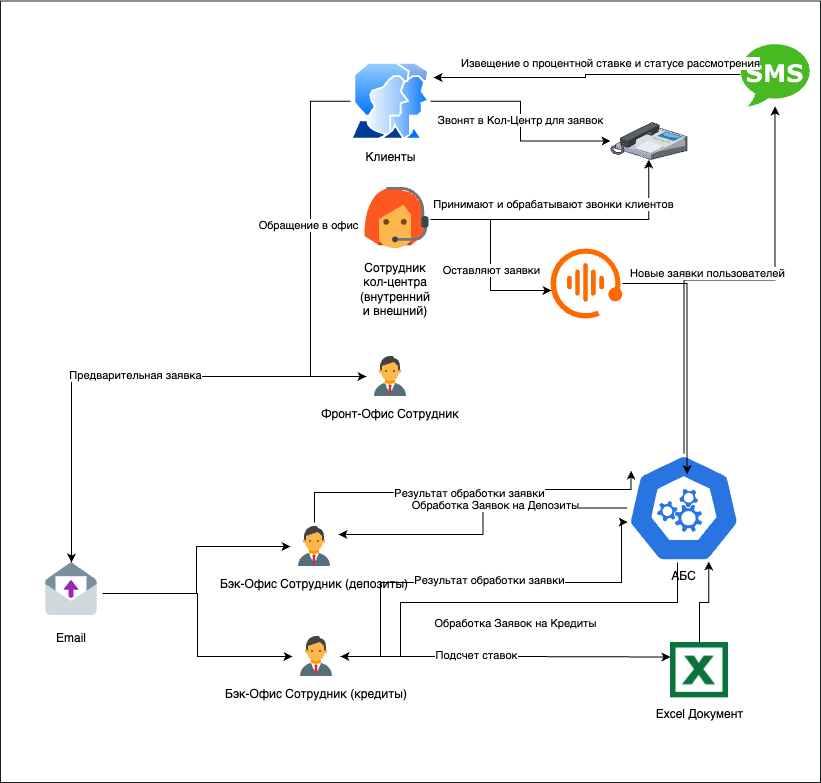

The diagram above was exported from draw.io. Its source (the exported page's mxGraphModel, read from the mxfile embedded in the PNG):
<mxGraphModel dx="913" dy="729" grid="1" gridSize="10" guides="1" tooltips="1" connect="1" arrows="1" fold="1" page="1" pageScale="1" pageWidth="850" pageHeight="1100" math="0" shadow="0">
  <root>
    <mxCell id="0" />
    <mxCell id="1" parent="0" />
    <mxCell id="VpKjS-ua0uUn91t9RAHk-1" value="" style="verticalLabelPosition=bottom;verticalAlign=top;html=1;shadow=0;dashed=0;strokeWidth=1;shape=mxgraph.ios.iBgFlat;strokeColor=#18211b;" vertex="1" parent="1">
      <mxGeometry x="20" y="18.5" width="820" height="781.5" as="geometry" />
    </mxCell>
    <mxCell id="LMowdsu6-J0ZMB8gStf6-22" style="edgeStyle=orthogonalEdgeStyle;rounded=0;orthogonalLoop=1;jettySize=auto;html=1;entryX=0;entryY=0.5;entryDx=0;entryDy=0;" edge="1" parent="1" source="vHSJ1ZjzIBCb7C2XzIwD-1" target="isg58w81f3LBMcecbe0D-3">
      <mxGeometry relative="1" as="geometry">
        <mxPoint x="270" y="400" as="targetPoint" />
        <Array as="points">
          <mxPoint x="330" y="119" />
          <mxPoint x="330" y="394" />
        </Array>
      </mxGeometry>
    </mxCell>
    <mxCell id="LMowdsu6-J0ZMB8gStf6-23" value="Обращение в офис" style="edgeLabel;html=1;align=center;verticalAlign=middle;resizable=0;points=[];" vertex="1" connectable="0" parent="LMowdsu6-J0ZMB8gStf6-22">
      <mxGeometry x="-0.1163" y="-3" relative="1" as="geometry">
        <mxPoint as="offset" />
      </mxGeometry>
    </mxCell>
    <mxCell id="vHSJ1ZjzIBCb7C2XzIwD-1" value="Клиенты" style="image;aspect=fixed;perimeter=ellipsePerimeter;html=1;align=center;shadow=0;dashed=0;spacingTop=3;image=img/lib/active_directory/user_accounts.svg;" vertex="1" parent="1">
      <mxGeometry x="370" y="80" width="80" height="77.6" as="geometry" />
    </mxCell>
    <mxCell id="isg58w81f3LBMcecbe0D-2" value="Бэк-Офис Сотрудник (депозиты)" style="shape=image;verticalLabelPosition=bottom;verticalAlign=top;imageAspect=0;aspect=fixed;image=data:image/svg+xml,(base64 omitted: 1292 chars);labelBackgroundColor=#ffffff;" vertex="1" parent="1">
      <mxGeometry x="310" y="540" width="48" height="48" as="geometry" />
    </mxCell>
    <mxCell id="LMowdsu6-J0ZMB8gStf6-35" style="edgeStyle=orthogonalEdgeStyle;rounded=0;orthogonalLoop=1;jettySize=auto;html=1;" edge="1" parent="1" source="isg58w81f3LBMcecbe0D-3" target="LMowdsu6-J0ZMB8gStf6-1">
      <mxGeometry relative="1" as="geometry" />
    </mxCell>
    <mxCell id="LMowdsu6-J0ZMB8gStf6-36" value="Предварительная заявка" style="edgeLabel;html=1;align=center;verticalAlign=middle;resizable=0;points=[];" vertex="1" connectable="0" parent="LMowdsu6-J0ZMB8gStf6-35">
      <mxGeometry x="-0.0353" y="-2" relative="1" as="geometry">
        <mxPoint as="offset" />
      </mxGeometry>
    </mxCell>
    <mxCell id="isg58w81f3LBMcecbe0D-3" value="Фронт-Офис Сотрудник&#10;" style="shape=image;verticalLabelPosition=bottom;verticalAlign=top;imageAspect=0;aspect=fixed;image=data:image/svg+xml,(base64 omitted: 1292 chars);labelBackgroundColor=#ffffff;" vertex="1" parent="1">
      <mxGeometry x="386" y="370" width="48" height="48" as="geometry" />
    </mxCell>
    <mxCell id="isg58w81f3LBMcecbe0D-8" value="Бэк-Офис Сотрудник (кредиты)" style="shape=image;verticalLabelPosition=bottom;verticalAlign=top;imageAspect=0;aspect=fixed;image=data:image/svg+xml,(base64 omitted: 1292 chars);labelBackgroundColor=#ffffff;" vertex="1" parent="1">
      <mxGeometry x="312" y="650" width="48" height="48" as="geometry" />
    </mxCell>
    <mxCell id="LMowdsu6-J0ZMB8gStf6-13" style="edgeStyle=orthogonalEdgeStyle;rounded=0;orthogonalLoop=1;jettySize=auto;html=1;" edge="1" parent="1" source="02wANKGyO_IlRybTUWie-1" target="LMowdsu6-J0ZMB8gStf6-10">
      <mxGeometry relative="1" as="geometry" />
    </mxCell>
    <mxCell id="LMowdsu6-J0ZMB8gStf6-14" value="Принимают и обрабатывают звонки клиентов" style="edgeLabel;html=1;align=center;verticalAlign=middle;resizable=0;points=[];" vertex="1" connectable="0" parent="LMowdsu6-J0ZMB8gStf6-13">
      <mxGeometry x="0.2001" y="1" relative="1" as="geometry">
        <mxPoint x="-45" y="-15" as="offset" />
      </mxGeometry>
    </mxCell>
    <mxCell id="02wANKGyO_IlRybTUWie-1" value="Сотрудник кол-центра (внутренний и внешний)" style="shape=image;verticalLabelPosition=bottom;verticalAlign=top;imageAspect=0;aspect=fixed;image=data:image/svg+xml,(base64 omitted: 1532 chars);labelBackgroundColor=#ffffff;whiteSpace=wrap;" vertex="1" parent="1">
      <mxGeometry x="380" y="202" width="70" height="70" as="geometry" />
    </mxCell>
    <mxCell id="LMowdsu6-J0ZMB8gStf6-21" style="edgeStyle=orthogonalEdgeStyle;rounded=0;orthogonalLoop=1;jettySize=auto;html=1;" edge="1" parent="1" source="Ixym6fMes3nC87lS1pO9-1" target="LMowdsu6-J0ZMB8gStf6-5">
      <mxGeometry relative="1" as="geometry" />
    </mxCell>
    <mxCell id="LMowdsu6-J0ZMB8gStf6-27" style="edgeStyle=orthogonalEdgeStyle;rounded=0;orthogonalLoop=1;jettySize=auto;html=1;entryX=1;entryY=0.25;entryDx=0;entryDy=0;" edge="1" parent="1" source="Ixym6fMes3nC87lS1pO9-1" target="isg58w81f3LBMcecbe0D-2">
      <mxGeometry relative="1" as="geometry" />
    </mxCell>
    <mxCell id="LMowdsu6-J0ZMB8gStf6-28" value="Обработка Заявок на Депозиты" style="edgeLabel;html=1;align=center;verticalAlign=middle;resizable=0;points=[];" vertex="1" connectable="0" parent="LMowdsu6-J0ZMB8gStf6-27">
      <mxGeometry x="-0.159" y="-3" relative="1" as="geometry">
        <mxPoint as="offset" />
      </mxGeometry>
    </mxCell>
    <mxCell id="LMowdsu6-J0ZMB8gStf6-29" style="edgeStyle=orthogonalEdgeStyle;rounded=0;orthogonalLoop=1;jettySize=auto;html=1;" edge="1" parent="1" source="Ixym6fMes3nC87lS1pO9-1" target="isg58w81f3LBMcecbe0D-8">
      <mxGeometry relative="1" as="geometry">
        <Array as="points">
          <mxPoint x="697" y="620" />
          <mxPoint x="420" y="620" />
          <mxPoint x="420" y="674" />
        </Array>
      </mxGeometry>
    </mxCell>
    <mxCell id="LMowdsu6-J0ZMB8gStf6-30" value="Обработка Заявок на Кредиты" style="edgeLabel;html=1;align=center;verticalAlign=middle;resizable=0;points=[];" vertex="1" connectable="0" parent="LMowdsu6-J0ZMB8gStf6-29">
      <mxGeometry x="-0.0585" relative="1" as="geometry">
        <mxPoint y="20" as="offset" />
      </mxGeometry>
    </mxCell>
    <mxCell id="Ixym6fMes3nC87lS1pO9-1" value="АБС" style="aspect=fixed;sketch=0;html=1;dashed=0;whitespace=wrap;verticalLabelPosition=bottom;verticalAlign=top;fillColor=#2875E2;strokeColor=#ffffff;points=[[0.005,0.63,0],[0.1,0.2,0],[0.9,0.2,0],[0.5,0,0],[0.995,0.63,0],[0.72,0.99,0],[0.5,1,0],[0.28,0.99,0]];shape=mxgraph.kubernetes.icon2;prIcon=api" vertex="1" parent="1">
      <mxGeometry x="646.67" y="471.2" width="113.33" height="108.8" as="geometry" />
    </mxCell>
    <mxCell id="LMowdsu6-J0ZMB8gStf6-37" style="edgeStyle=orthogonalEdgeStyle;rounded=0;orthogonalLoop=1;jettySize=auto;html=1;" edge="1" parent="1" source="LMowdsu6-J0ZMB8gStf6-1" target="isg58w81f3LBMcecbe0D-2">
      <mxGeometry relative="1" as="geometry" />
    </mxCell>
    <mxCell id="LMowdsu6-J0ZMB8gStf6-38" style="edgeStyle=orthogonalEdgeStyle;rounded=0;orthogonalLoop=1;jettySize=auto;html=1;entryX=0;entryY=0.5;entryDx=0;entryDy=0;" edge="1" parent="1" source="LMowdsu6-J0ZMB8gStf6-1" target="isg58w81f3LBMcecbe0D-8">
      <mxGeometry relative="1" as="geometry" />
    </mxCell>
    <mxCell id="LMowdsu6-J0ZMB8gStf6-1" value="Email" style="shape=image;verticalLabelPosition=bottom;verticalAlign=top;imageAspect=0;aspect=fixed;image=data:image/svg+xml,(base64 omitted: 780 chars);labelBackgroundColor=#ffffff;" vertex="1" parent="1">
      <mxGeometry x="60" y="580" width="62" height="62" as="geometry" />
    </mxCell>
    <mxCell id="LMowdsu6-J0ZMB8gStf6-2" value="Excel Документ" style="shape=image;html=1;verticalAlign=top;verticalLabelPosition=bottom;labelBackgroundColor=#ffffff;imageAspect=0;aspect=fixed;image=https://cdn3.iconfinder.com/data/icons/document-icons-2/30/647708-excel-128.png" vertex="1" parent="1">
      <mxGeometry x="690" y="660" width="58" height="58" as="geometry" />
    </mxCell>
    <mxCell id="LMowdsu6-J0ZMB8gStf6-3" value="" style="points=[];aspect=fixed;html=1;align=center;shadow=0;dashed=0;fillColor=#FF6A00;strokeColor=none;shape=mxgraph.alibaba_cloud.ccc_cloud_call_center;" vertex="1" parent="1">
      <mxGeometry x="570" y="266" width="72.01" height="70" as="geometry" />
    </mxCell>
    <mxCell id="LMowdsu6-J0ZMB8gStf6-5" value="" style="dashed=0;outlineConnect=0;html=1;align=center;labelPosition=center;verticalLabelPosition=bottom;verticalAlign=top;shape=mxgraph.weblogos.sms;fillColor=#48B921;strokeColor=none" vertex="1" parent="1">
      <mxGeometry x="760" y="60" width="69.2" height="64" as="geometry" />
    </mxCell>
    <mxCell id="LMowdsu6-J0ZMB8gStf6-6" style="edgeStyle=orthogonalEdgeStyle;rounded=0;orthogonalLoop=1;jettySize=auto;html=1;" edge="1" parent="1" source="vHSJ1ZjzIBCb7C2XzIwD-1" target="LMowdsu6-J0ZMB8gStf6-10">
      <mxGeometry relative="1" as="geometry" />
    </mxCell>
    <mxCell id="LMowdsu6-J0ZMB8gStf6-12" value="Звонят в Кол-Центр для заявок" style="edgeLabel;html=1;align=center;verticalAlign=middle;resizable=0;points=[];" vertex="1" connectable="0" parent="LMowdsu6-J0ZMB8gStf6-6">
      <mxGeometry x="-0.0086" y="-1" relative="1" as="geometry">
        <mxPoint as="offset" />
      </mxGeometry>
    </mxCell>
    <mxCell id="LMowdsu6-J0ZMB8gStf6-10" value="" style="verticalLabelPosition=bottom;sketch=0;aspect=fixed;html=1;verticalAlign=top;strokeColor=none;align=center;outlineConnect=0;shape=mxgraph.citrix.ip_phone;" vertex="1" parent="1">
      <mxGeometry x="630" y="140" width="76.5" height="37" as="geometry" />
    </mxCell>
    <mxCell id="LMowdsu6-J0ZMB8gStf6-15" style="edgeStyle=orthogonalEdgeStyle;rounded=0;orthogonalLoop=1;jettySize=auto;html=1;entryX=0.014;entryY=0.6;entryDx=0;entryDy=0;entryPerimeter=0;" edge="1" parent="1" source="02wANKGyO_IlRybTUWie-1" target="LMowdsu6-J0ZMB8gStf6-3">
      <mxGeometry relative="1" as="geometry" />
    </mxCell>
    <mxCell id="LMowdsu6-J0ZMB8gStf6-16" value="Оставляют заявки" style="edgeLabel;html=1;align=center;verticalAlign=middle;resizable=0;points=[];" vertex="1" connectable="0" parent="LMowdsu6-J0ZMB8gStf6-15">
      <mxGeometry x="0.1458" relative="1" as="geometry">
        <mxPoint as="offset" />
      </mxGeometry>
    </mxCell>
    <mxCell id="LMowdsu6-J0ZMB8gStf6-17" style="edgeStyle=orthogonalEdgeStyle;rounded=0;orthogonalLoop=1;jettySize=auto;html=1;entryX=0.528;entryY=0.188;entryDx=0;entryDy=0;entryPerimeter=0;" edge="1" parent="1" source="LMowdsu6-J0ZMB8gStf6-3" target="Ixym6fMes3nC87lS1pO9-1">
      <mxGeometry relative="1" as="geometry" />
    </mxCell>
    <mxCell id="LMowdsu6-J0ZMB8gStf6-18" value="Новые заявки пользователей" style="edgeLabel;html=1;align=center;verticalAlign=middle;resizable=0;points=[];" vertex="1" connectable="0" parent="LMowdsu6-J0ZMB8gStf6-17">
      <mxGeometry x="-0.6595" y="4" relative="1" as="geometry">
        <mxPoint x="41" y="-7" as="offset" />
      </mxGeometry>
    </mxCell>
    <mxCell id="LMowdsu6-J0ZMB8gStf6-19" style="edgeStyle=orthogonalEdgeStyle;rounded=0;orthogonalLoop=1;jettySize=auto;html=1;entryX=1.038;entryY=0.193;entryDx=0;entryDy=0;entryPerimeter=0;" edge="1" parent="1" source="LMowdsu6-J0ZMB8gStf6-5" target="vHSJ1ZjzIBCb7C2XzIwD-1">
      <mxGeometry relative="1" as="geometry" />
    </mxCell>
    <mxCell id="LMowdsu6-J0ZMB8gStf6-20" value="Извещение о процентной ставке и статусе рассмотрения" style="edgeLabel;html=1;align=center;verticalAlign=middle;resizable=0;points=[];" vertex="1" connectable="0" parent="LMowdsu6-J0ZMB8gStf6-19">
      <mxGeometry x="-0.0849" y="-1" relative="1" as="geometry">
        <mxPoint x="11" y="-11" as="offset" />
      </mxGeometry>
    </mxCell>
    <mxCell id="LMowdsu6-J0ZMB8gStf6-24" style="edgeStyle=orthogonalEdgeStyle;rounded=0;orthogonalLoop=1;jettySize=auto;html=1;entryX=0;entryY=0.25;entryDx=0;entryDy=0;" edge="1" parent="1" source="isg58w81f3LBMcecbe0D-8" target="LMowdsu6-J0ZMB8gStf6-2">
      <mxGeometry relative="1" as="geometry">
        <mxPoint x="670" y="674" as="targetPoint" />
      </mxGeometry>
    </mxCell>
    <mxCell id="LMowdsu6-J0ZMB8gStf6-25" value="Подсчет ставок" style="edgeLabel;html=1;align=center;verticalAlign=middle;resizable=0;points=[];" vertex="1" connectable="0" parent="LMowdsu6-J0ZMB8gStf6-24">
      <mxGeometry x="-0.1818" y="2" relative="1" as="geometry">
        <mxPoint as="offset" />
      </mxGeometry>
    </mxCell>
    <mxCell id="LMowdsu6-J0ZMB8gStf6-31" style="edgeStyle=orthogonalEdgeStyle;rounded=0;orthogonalLoop=1;jettySize=auto;html=1;entryX=0.005;entryY=0.63;entryDx=0;entryDy=0;entryPerimeter=0;" edge="1" parent="1" source="isg58w81f3LBMcecbe0D-8" target="Ixym6fMes3nC87lS1pO9-1">
      <mxGeometry relative="1" as="geometry">
        <Array as="points">
          <mxPoint x="400" y="674" />
          <mxPoint x="400" y="600" />
          <mxPoint x="641" y="600" />
        </Array>
      </mxGeometry>
    </mxCell>
    <mxCell id="LMowdsu6-J0ZMB8gStf6-32" value="Результат обработки заявки" style="edgeLabel;html=1;align=center;verticalAlign=middle;resizable=0;points=[];" vertex="1" connectable="0" parent="LMowdsu6-J0ZMB8gStf6-31">
      <mxGeometry x="0.0554" y="3" relative="1" as="geometry">
        <mxPoint as="offset" />
      </mxGeometry>
    </mxCell>
    <mxCell id="LMowdsu6-J0ZMB8gStf6-33" style="edgeStyle=orthogonalEdgeStyle;rounded=0;orthogonalLoop=1;jettySize=auto;html=1;entryX=0.035;entryY=0.156;entryDx=0;entryDy=0;entryPerimeter=0;" edge="1" parent="1" source="isg58w81f3LBMcecbe0D-2" target="Ixym6fMes3nC87lS1pO9-1">
      <mxGeometry relative="1" as="geometry">
        <Array as="points">
          <mxPoint x="334" y="510" />
          <mxPoint x="499" y="510" />
          <mxPoint x="499" y="507" />
        </Array>
      </mxGeometry>
    </mxCell>
    <mxCell id="LMowdsu6-J0ZMB8gStf6-34" value="Результат обработки заявки" style="edgeLabel;html=1;align=center;verticalAlign=middle;resizable=0;points=[];" vertex="1" connectable="0" parent="LMowdsu6-J0ZMB8gStf6-33">
      <mxGeometry x="-0.0028" relative="1" as="geometry">
        <mxPoint as="offset" />
      </mxGeometry>
    </mxCell>
    <mxCell id="LMowdsu6-J0ZMB8gStf6-39" style="edgeStyle=orthogonalEdgeStyle;rounded=0;orthogonalLoop=1;jettySize=auto;html=1;entryX=0.72;entryY=0.99;entryDx=0;entryDy=0;entryPerimeter=0;" edge="1" parent="1" source="LMowdsu6-J0ZMB8gStf6-2" target="Ixym6fMes3nC87lS1pO9-1">
      <mxGeometry relative="1" as="geometry" />
    </mxCell>
  </root>
</mxGraphModel>